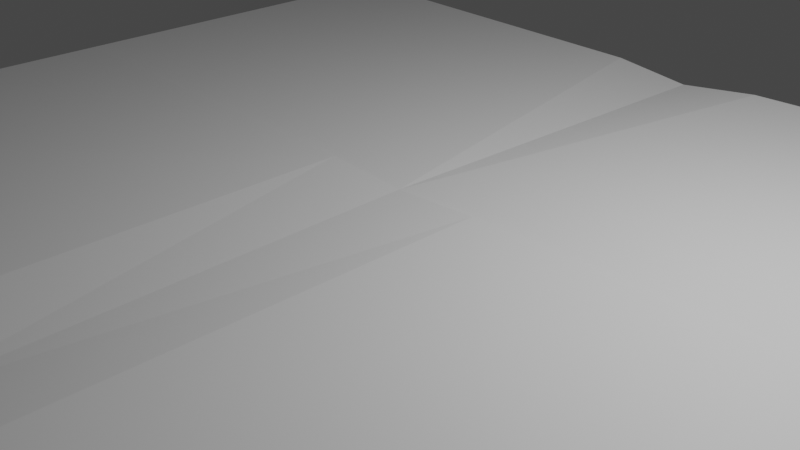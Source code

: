 # Source: book.blend  (saved by Blender 3.4.6; exported with 4.5.12 LTS)
import bpy
from mathutils import Matrix  # noqa: F401  (used for matrix-valued properties, if any)

bpy.ops.wm.read_factory_settings(use_empty=True)
scene = bpy.context.scene
scene.name = 'Scene'

# ---- collections
col_collection = bpy.data.collections.new('Collection'); scene.collection.children.link(col_collection)

# ---- materials (node trees are filled in below, after node groups)
mat_material = bpy.data.materials.new('Material')
mat_material.alpha_threshold = 0.0
mat_material.use_transparent_shadow = False
mat_material.roughness = 0.5
mat_material.line_color = (0.0, 0.0, 0.0, 1.0)

# ---- material node trees
mat_material.use_nodes = True; mat_material.node_tree.nodes.clear()
_N = mat_material.node_tree.nodes; _L = mat_material.node_tree.links
n0 = _N.new('ShaderNodeOutputMaterial'); n0.name = 'Material Output'; n0.location = (300, 300)
n1 = _N.new('ShaderNodeBsdfPrincipled'); n1.name = 'Principled BSDF'; n1.location = (10, 300)
n1.distribution = 'GGX'
n1.subsurface_method = 'RANDOM_WALK_SKIN'
n1.inputs[3].default_value = 1.45
n1.inputs[27].default_value = (0.0, 0.0, 0.0, 1.0)
n1.inputs[28].default_value = 1.0
_L.new(n1.outputs[0], n0.inputs[0])
n0.is_active_output = True

# ---- world
world_world = bpy.data.worlds.new('World'); scene.world = world_world
world_world.use_nodes = True; world_world.node_tree.nodes.clear()
_N = world_world.node_tree.nodes; _L = world_world.node_tree.links
n0 = _N.new('ShaderNodeOutputWorld'); n0.name = 'World Output'; n0.location = (300, 300)
n1 = _N.new('ShaderNodeBackground'); n1.name = 'Background'; n1.location = (10, 300)
n1.inputs[0].default_value = (0.05088, 0.05088, 0.05088, 1.0)
_L.new(n1.outputs[0], n0.inputs[0])
n0.is_active_output = True
world_world.color = (0.05088, 0.05088, 0.05088)
world_world.use_sun_shadow = False
world_world.sun_shadow_jitter_overblur = 0.0

# ---- cameras
cam_camera = bpy.data.cameras.new('Camera')
cam_camera.clip_end = 100.0
cam_camera.ortho_scale = 7.314

# ---- lights
light_light = bpy.data.lights.new('Light', 'POINT')
light_light.transmission_factor = 0.0
light_light.energy = 1000.0
light_light.shadow_soft_size = 0.1
light_light.shadow_maximum_resolution = 0.006
light_light.use_absolute_resolution = True

# ---- meshes
me_cube = bpy.data.meshes.new('Cube')
me_cube.from_pydata([(1.0, 1.0, 0.8683), (1.0, 1.0, 0.5577), (1.0, -1.0, 0.8683), (1.0, -1.0, 0.5577), (-1.0, 1.0, 0.8683), (-1.0, 1.0, 0.5577), (-1.0, -1.0, 0.8683), (-1.0, -1.0, 0.5577), (0.0, -1.0, 0.4567), (1.0, 0.0, 0.8683), (-1.0, 0.0, 0.8683), (0.0, 1.0, 0.4567), (0.0, 0.0, 0.6517), (-0.1667, 1.0, 0.7027), (-0.1667, 0.0, 0.7588), (-0.1667, -1.0, 0.7027), (0.1667, 1.0, 0.7027), (0.1667, 0.0, 0.7588), (0.1667, -1.0, 0.7027), (-1.0, 0.0, 0.5577), (0.0, 1.0, 0.0911), (0.0, -1.0, 0.0911), (1.0, 0.0, 0.5577), (0.0, 0.0, 0.0911)], [(17, 18), (16, 17), (14, 15), (13, 14)], [(12, 14, 10, 6, 15, 8), (3, 2, 18, 8, 15, 6, 7, 21), (7, 6, 10, 4, 5, 19), (23, 22, 3, 21), (1, 0, 9, 2, 3, 22), (5, 4, 13, 11, 16, 0, 1, 20), (9, 17, 12, 8, 18, 2), (0, 16, 11, 12, 17, 9), (11, 13, 4, 10, 14, 12), (19, 23, 21, 7), (5, 20, 23, 19), (20, 1, 22, 23)])
_uv = me_cube.uv_layers.new(name='UVMap')
_uv.uv.foreach_set('vector', [0.75, 0.625, 0.8125, 0.625, 0.875, 0.625, 0.875, 0.75, 0.8125, 0.75, 0.75, 0.75, 0.375, 0.75, 0.625, 0.75, 0.625, 0.8125, 0.625, 0.875, 0.625, 0.9375, 0.625, 1.0, 0.375, 1.0, 0.375, 0.875, 0.375, 0.0, 0.625, 0.0, 0.625, 0.125, 0.625, 0.25, 0.375, 0.25, 0.375, 0.125, 0.25, 0.625, 0.375, 0.625, 0.375, 0.75, 0.25, 0.75, 0.375, 0.5, 0.625, 0.5, 0.625, 0.625, 0.625, 0.75, 0.375, 0.75, 0.375, 0.625, 0.375, 0.25, 0.625, 0.25, 0.625, 0.3125, 0.625, 0.375, 0.625, 0.4375, 0.625, 0.5, 0.375, 0.5, 0.375, 0.375, 0.625, 0.625, 0.6875, 0.625, 0.75, 0.625, 0.75, 0.75, 0.6875, 0.75, 0.625, 0.75, 0.625, 0.5, 0.6875, 0.5, 0.75, 0.5, 0.75, 0.625, 0.6875, 0.625, 0.625, 0.625, 0.75, 0.5, 0.8125, 0.5, 0.875, 0.5, 0.875, 0.625, 0.8125, 0.625, 0.75, 0.625, 0.125, 0.625, 0.25, 0.625, 0.25, 0.75, 0.125, 0.75, 0.125, 0.5, 0.25, 0.5, 0.25, 0.625, 0.125, 0.625, 0.25, 0.5, 0.375, 0.5, 0.375, 0.625, 0.25, 0.625])
me_cube.materials.append(mat_material)
me_cube.use_mirror_vertex_groups = False
me_cube.update()

# ---- objects
ob_cube = bpy.data.objects.new('Cube', me_cube)
ob_light = bpy.data.objects.new('Light', light_light)
ob_camera = bpy.data.objects.new('Camera', cam_camera)

# ---- transforms, parenting, visibility, modifiers, constraints
ob_cube.location = (0.0, 0.0, 0.0)
ob_cube.scale = (6.0, 5.0, 0.5)
ob_cube.lock_rotations_4d = False
ob_cube.empty_display_type = 'ARROWS'
ob_cube.lineart.crease_threshold = 0.0
ob_light.location = (4.076, 1.005, 5.904)
ob_light.rotation_euler = (0.6503, 0.05522, 1.866)
ob_light.lock_rotations_4d = False
ob_light.empty_display_type = 'ARROWS'
ob_light.color = (0.0, 0.0, 0.0, 0.0)
ob_light.lineart.crease_threshold = 0.0
ob_camera.location = (7.359, -6.926, 4.958)
ob_camera.rotation_euler = (1.109, 0.0, 0.8149)
ob_camera.lock_rotations_4d = False
ob_camera.empty_display_type = 'ARROWS'
ob_camera.color = (0.0, 0.0, 0.0, 0.0)
ob_camera.display_type = 'WIRE'
ob_camera.lineart.crease_threshold = 0.0

# ---- collection membership
col_collection.objects.link(ob_cube)
col_collection.objects.link(ob_light)
col_collection.objects.link(ob_camera)

# ---- scene / render settings (as saved in the file)
scene.camera = ob_camera
scene.frame_start = 1; scene.frame_end = 250; scene.frame_set(1)
scene.render.engine = 'BLENDER_EEVEE_NEXT'
scene.cycles.sampling_pattern = 'TABULATED_SOBOL'
scene.cycles.use_light_tree = False
scene.view_settings.view_transform = 'Filmic'
bpy.context.view_layer.update()
